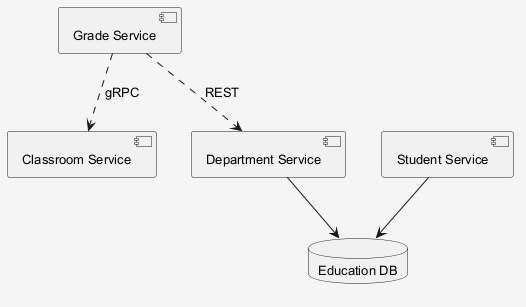

The diagram above was rendered by PlantUML. Its source (embedded in the PNG):
@startuml
skinparam shadowing false
skinparam backgroundColor #F5F5F5
skinparam defaultFontSize 13
component "Grade Service" as C_GradeService
component "Student Service" as C_StudentService
component "Classroom Service" as C_ClassroomService
component "Department Service" as C_DepartmentService
database "Education DB" as DB_education
C_StudentService --> DB_education
C_DepartmentService --> DB_education
C_GradeService ..> C_ClassroomService : gRPC
C_GradeService ..> C_DepartmentService : REST
@enduml